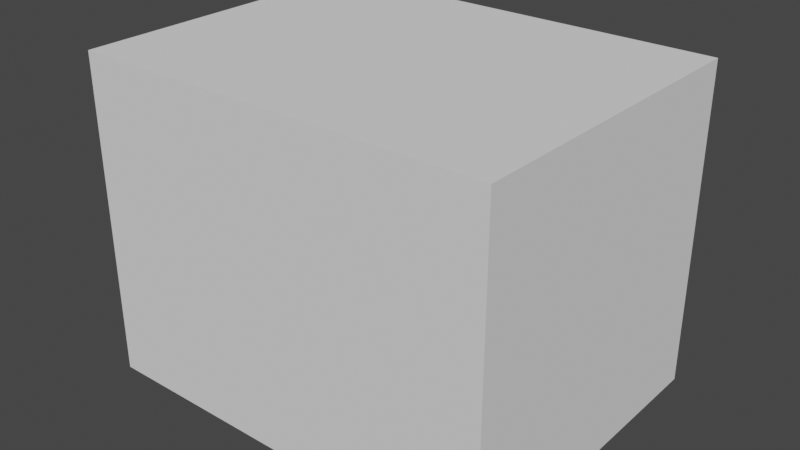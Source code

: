 # Source: geometry.blend  (saved by Blender 2.82.7; exported with 4.5.12 LTS)
import bpy
from mathutils import Matrix  # noqa: F401  (used for matrix-valued properties, if any)

bpy.ops.wm.read_factory_settings(use_empty=True)
scene = bpy.context.scene
scene.name = 'voxels_solid_centered'

# ---- collections
col_xy_voxels = bpy.data.collections.new('xy voxels'); scene.collection.children.link(col_xy_voxels)
col_xz_voxels = bpy.data.collections.new('xz voxels'); scene.collection.children.link(col_xz_voxels)

# ---- materials (node trees are filled in below, after node groups)
mat_inert = bpy.data.materials.new('INERT')
mat_inert.use_transparent_shadow = False
mat_inert.diffuse_color = (0.8, 0.8, 0.2, 1.0)
mat_material = bpy.data.materials.new('Material')
mat_material.use_transparent_shadow = False
mat_material.diffuse_color = (0.3576, 0.8, 0.4728, 1.0)

# ---- material node trees
mat_material.use_nodes = True; mat_material.node_tree.nodes.clear()
_N = mat_material.node_tree.nodes; _L = mat_material.node_tree.links
n0 = _N.new('ShaderNodeOutputMaterial'); n0.name = 'Material Output'; n0.location = (300, 300)
n1 = _N.new('ShaderNodeBsdfPrincipled'); n1.name = 'Principled BSDF'; n1.location = (10, 300)
n1.distribution = 'GGX'
n1.subsurface_method = 'BURLEY'
n1.inputs[3].default_value = 1.45
n1.inputs[27].default_value = (0.0, 0.0, 0.0, 1.0)
n1.inputs[28].default_value = 1.0
_L.new(n1.outputs[0], n0.inputs[0])
n0.is_active_output = True

# ---- world
world_world = bpy.data.worlds.new('World'); scene.world = world_world
world_world.use_nodes = True; world_world.node_tree.nodes.clear()
_N = world_world.node_tree.nodes; _L = world_world.node_tree.links
n0 = _N.new('ShaderNodeOutputWorld'); n0.name = 'World Output'; n0.location = (300, 300)
n1 = _N.new('ShaderNodeBackground'); n1.name = 'Background'; n1.location = (10, 300)
n1.inputs[0].default_value = (0.05088, 0.05088, 0.05088, 1.0)
_L.new(n1.outputs[0], n0.inputs[0])
n0.is_active_output = True
world_world.color = (0.05088, 0.05088, 0.05088)
world_world.use_sun_shadow = False
world_world.sun_shadow_jitter_overblur = 0.0

# ---- meshes
me_cube = bpy.data.meshes.new('Cube')
me_cube.from_pydata([(-1.3, -1.0, -1.0), (-1.3, -1.0, 1.0), (-1.3, 1.0, -1.0), (-1.3, 1.0, 1.0), (1.3, -1.0, -1.0), (1.3, -1.0, 1.0), (1.3, 1.0, -1.0), (1.3, 1.0, 1.0)], [], [(0, 1, 3, 2), (2, 3, 7, 6), (6, 7, 5, 4), (4, 5, 1, 0), (2, 6, 4, 0), (7, 3, 1, 5)])
_uv = me_cube.uv_layers.new(name='UVMap')
_uv.uv.foreach_set('vector', [0.375, 0.0, 0.625, 0.0, 0.625, 0.25, 0.375, 0.25, 0.375, 0.25, 0.625, 0.25, 0.625, 0.5, 0.375, 0.5, 0.375, 0.5, 0.625, 0.5, 0.625, 0.75, 0.375, 0.75, 0.375, 0.75, 0.625, 0.75, 0.625, 1.0, 0.375, 1.0, 0.125, 0.5, 0.375, 0.5, 0.375, 0.75, 0.125, 0.75, 0.625, 0.5, 0.875, 0.5, 0.875, 0.75, 0.625, 0.75])
me_cube.use_remesh_fix_poles = True
me_cube.use_remesh_preserve_attributes = False
me_cube.use_mirror_vertex_groups = False
me_cube.update()
me_cube_004 = bpy.data.meshes.new('Cube.004')
me_cube_004.from_pydata([(-1.0, -1.0, -1.0), (-1.0, -1.0, 1.0), (-1.0, 1.0, -1.0), (-1.0, 1.0, 1.0), (1.0, -1.0, -1.0), (1.0, -1.0, 1.0), (1.0, 1.0, -1.0), (1.0, 1.0, 1.0)], [], [(0, 1, 3, 2), (2, 3, 7, 6), (6, 7, 5, 4), (4, 5, 1, 0), (2, 6, 4, 0), (7, 3, 1, 5)])
_uv = me_cube_004.uv_layers.new(name='UVMap')
_uv.uv.foreach_set('vector', [0.375, 0.0, 0.625, 0.0, 0.625, 0.25, 0.375, 0.25, 0.375, 0.25, 0.625, 0.25, 0.625, 0.5, 0.375, 0.5, 0.375, 0.5, 0.625, 0.5, 0.625, 0.75, 0.375, 0.75, 0.375, 0.75, 0.625, 0.75, 0.625, 1.0, 0.375, 1.0, 0.125, 0.5, 0.375, 0.5, 0.375, 0.75, 0.125, 0.75, 0.625, 0.5, 0.875, 0.5, 0.875, 0.75, 0.625, 0.75])
me_cube_004.materials.append(mat_inert)
me_cube_004.use_remesh_fix_poles = True
me_cube_004.use_remesh_preserve_attributes = False
me_cube_004.use_mirror_vertex_groups = False
me_cube_004.update()
me_cube_005 = bpy.data.meshes.new('Cube.005')
me_cube_005.from_pydata([(-1.0, -1.0, -1.0), (-1.0, -1.0, 1.0), (-1.0, 1.0, -1.0), (-1.0, 1.0, 1.0), (1.0, -1.0, -1.0), (1.0, -1.0, 1.0), (1.0, 1.0, -1.0), (1.0, 1.0, 1.0)], [], [(0, 1, 3, 2), (2, 3, 7, 6), (6, 7, 5, 4), (4, 5, 1, 0), (2, 6, 4, 0), (7, 3, 1, 5)])
_uv = me_cube_005.uv_layers.new(name='UVMap')
_uv.uv.foreach_set('vector', [0.375, 0.0, 0.625, 0.0, 0.625, 0.25, 0.375, 0.25, 0.375, 0.25, 0.625, 0.25, 0.625, 0.5, 0.375, 0.5, 0.375, 0.5, 0.625, 0.5, 0.625, 0.75, 0.375, 0.75, 0.375, 0.75, 0.625, 0.75, 0.625, 1.0, 0.375, 1.0, 0.125, 0.5, 0.375, 0.5, 0.375, 0.75, 0.125, 0.75, 0.625, 0.5, 0.875, 0.5, 0.875, 0.75, 0.625, 0.75])
me_cube_005.materials.append(mat_material)
me_cube_005.use_remesh_fix_poles = True
me_cube_005.use_remesh_preserve_attributes = False
me_cube_005.use_mirror_vertex_groups = False
me_cube_005.update()

# ---- objects
ob_domain = bpy.data.objects.new('Domain', me_cube)
ob_xy_nc11 = bpy.data.objects.new('xy_nc11', me_cube_004)
ob_xy_nc12 = bpy.data.objects.new('xy_nc12', me_cube_004)
ob_xy_nc13 = bpy.data.objects.new('xy_nc13', me_cube_004)
ob_xy_cc11 = bpy.data.objects.new('xy_cc11', me_cube_005)
ob_xy_cc12 = bpy.data.objects.new('xy_cc12', me_cube_005)
ob_xy_cc13 = bpy.data.objects.new('xy_cc13', me_cube_005)
ob_xy_cc21 = bpy.data.objects.new('xy_cc21', me_cube_005)
ob_xy_cc22 = bpy.data.objects.new('xy_cc22', me_cube_005)
ob_xy_cc23 = bpy.data.objects.new('xy_cc23', me_cube_005)
ob_xy_cc31 = bpy.data.objects.new('xy_cc31', me_cube_005)
ob_xy_cc32 = bpy.data.objects.new('xy_cc32', me_cube_005)
ob_xy_cc33 = bpy.data.objects.new('xy_cc33', me_cube_005)
ob_xy_nc21 = bpy.data.objects.new('xy_nc21', me_cube_004)
ob_xy_nc22 = bpy.data.objects.new('xy_nc22', me_cube_004)
ob_xy_nc23 = bpy.data.objects.new('xy_nc23', me_cube_004)
ob_xy_nc31 = bpy.data.objects.new('xy_nc31', me_cube_004)
ob_xy_nc32 = bpy.data.objects.new('xy_nc32', me_cube_004)
ob_xy_nc33 = bpy.data.objects.new('xy_nc33', me_cube_004)
ob_xz_nc11 = bpy.data.objects.new('xz_nc11', me_cube_004)
ob_xz_nc12 = bpy.data.objects.new('xz_nc12', me_cube_004)
ob_xz_nc13 = bpy.data.objects.new('xz_nc13', me_cube_004)
ob_xz_cc11 = bpy.data.objects.new('xz_cc11', me_cube_005)
ob_xz_cc12 = bpy.data.objects.new('xz_cc12', me_cube_005)
ob_xz_cc13 = bpy.data.objects.new('xz_cc13', me_cube_005)
ob_xz_cc21 = bpy.data.objects.new('xz_cc21', me_cube_005)
ob_xz_cc22 = bpy.data.objects.new('xz_cc22', me_cube_005)
ob_xz_cc23 = bpy.data.objects.new('xz_cc23', me_cube_005)
ob_xz_cc31 = bpy.data.objects.new('xz_cc31', me_cube_005)
ob_xz_cc32 = bpy.data.objects.new('xz_cc32', me_cube_005)
ob_xz_cc33 = bpy.data.objects.new('xz_cc33', me_cube_005)
ob_xz_nc21 = bpy.data.objects.new('xz_nc21', me_cube_004)
ob_xz_nc22 = bpy.data.objects.new('xz_nc22', me_cube_004)
ob_xz_nc23 = bpy.data.objects.new('xz_nc23', me_cube_004)
ob_xz_nc31 = bpy.data.objects.new('xz_nc31', me_cube_004)
ob_xz_nc32 = bpy.data.objects.new('xz_nc32', me_cube_004)
ob_xz_nc33 = bpy.data.objects.new('xz_nc33', me_cube_004)

# ---- transforms, parenting, visibility, modifiers, constraints
ob_domain.location = (0.0, 0.0, 0.6)
ob_domain.display_type = 'WIRE'
ob_domain.show_wire = True
ob_domain.lineart.crease_threshold = 0.0
ob_xy_nc11.location = (0.25, -0.5, -0.05)
ob_xy_nc11.rotation_euler = (0.0, 0.0, 0.7854)
ob_xy_nc11.scale = (0.25, 0.25, 0.05)
ob_xy_nc11.lineart.crease_threshold = 0.0
ob_xy_nc12.location = (0.25, 0.0, 0.0)
ob_xy_nc12.rotation_euler = (0.0, 0.0, 0.7854)
ob_xy_nc12.scale = (0.25, 0.25, 0.05)
ob_xy_nc12.lineart.crease_threshold = 0.0
ob_xy_nc13.location = (0.25, 0.5, 0.03)
ob_xy_nc13.rotation_euler = (0.0, 0.0, 0.7854)
ob_xy_nc13.scale = (0.25, 0.25, 0.05)
ob_xy_nc13.lineart.crease_threshold = 0.0
ob_xy_cc11.location = (-0.25, -0.5, -0.05)
ob_xy_cc11.rotation_euler = (0.0, 0.0, 0.7854)
ob_xy_cc11.scale = (0.25, 0.25, 0.05)
ob_xy_cc11.lineart.crease_threshold = 0.0
ob_xy_cc12.location = (-0.25, 0.0, 0.0)
ob_xy_cc12.rotation_euler = (0.0, 0.0, 0.7854)
ob_xy_cc12.scale = (0.25, 0.25, 0.05)
ob_xy_cc12.lineart.crease_threshold = 0.0
ob_xy_cc13.location = (-0.25, 0.5, 0.03)
ob_xy_cc13.rotation_euler = (0.0, 0.0, 0.7854)
ob_xy_cc13.scale = (0.25, 0.25, 0.05)
ob_xy_cc13.lineart.crease_threshold = 0.0
ob_xy_cc21.location = (-0.63, -0.405, -0.05)
ob_xy_cc21.rotation_euler = (0.0, 0.0, 0.7854)
ob_xy_cc21.scale = (0.207, 0.207, 0.05)
ob_xy_cc21.lineart.crease_threshold = 0.0
ob_xy_cc22.location = (-0.63, 0.0, 0.0)
ob_xy_cc22.rotation_euler = (0.0, 0.0, 0.7854)
ob_xy_cc22.scale = (0.207, 0.207, 0.05)
ob_xy_cc22.lineart.crease_threshold = 0.0
ob_xy_cc23.location = (-0.63, 0.405, 0.03)
ob_xy_cc23.rotation_euler = (0.0, 0.0, 0.7854)
ob_xy_cc23.scale = (0.207, 0.207, 0.05)
ob_xy_cc23.lineart.crease_threshold = 0.0
ob_xy_cc31.location = (-0.973, -0.2152, -0.05)
ob_xy_cc31.rotation_euler = (0.0, 0.0, 0.7854)
ob_xy_cc31.scale = (0.1175, 0.1175, 0.05)
ob_xy_cc31.lineart.crease_threshold = 0.0
ob_xy_cc32.location = (-0.973, 0.0, 0.0)
ob_xy_cc32.rotation_euler = (0.0, 0.0, 0.7854)
ob_xy_cc32.scale = (0.1175, 0.1175, 0.05)
ob_xy_cc32.lineart.crease_threshold = 0.0
ob_xy_cc33.location = (-0.973, 0.2152, 0.03)
ob_xy_cc33.rotation_euler = (0.0, 0.0, 0.7854)
ob_xy_cc33.scale = (0.1175, 0.1175, 0.05)
ob_xy_cc33.lineart.crease_threshold = 0.0
ob_xy_nc21.location = (0.63, -0.405, -0.05)
ob_xy_nc21.rotation_euler = (0.0, 0.0, 0.7854)
ob_xy_nc21.scale = (0.207, 0.207, 0.05)
ob_xy_nc21.lineart.crease_threshold = 0.0
ob_xy_nc22.location = (0.63, 0.0, 0.0)
ob_xy_nc22.rotation_euler = (0.0, 0.0, 0.7854)
ob_xy_nc22.scale = (0.207, 0.207, 0.05)
ob_xy_nc22.lineart.crease_threshold = 0.0
ob_xy_nc23.location = (0.63, 0.405, 0.03)
ob_xy_nc23.rotation_euler = (0.0, 0.0, 0.7854)
ob_xy_nc23.scale = (0.207, 0.207, 0.05)
ob_xy_nc23.lineart.crease_threshold = 0.0
ob_xy_nc31.location = (0.973, -0.2152, -0.05)
ob_xy_nc31.rotation_euler = (0.0, 0.0, 0.7854)
ob_xy_nc31.scale = (0.1175, 0.1175, 0.05)
ob_xy_nc31.lineart.crease_threshold = 0.0
ob_xy_nc32.location = (0.973, 0.0, 0.0)
ob_xy_nc32.rotation_euler = (0.0, 0.0, 0.7854)
ob_xy_nc32.scale = (0.1175, 0.1175, 0.05)
ob_xy_nc32.lineart.crease_threshold = 0.0
ob_xy_nc33.location = (0.973, 0.2152, 0.03)
ob_xy_nc33.rotation_euler = (0.0, 0.0, 0.7854)
ob_xy_nc33.scale = (0.1175, 0.1175, 0.05)
ob_xy_nc33.lineart.crease_threshold = 0.0
ob_xz_nc11.location = (0.25, 0.4412, 0.0992)
ob_xz_nc11.rotation_euler = (1.571, -0.7854, -4.371e-08)
ob_xz_nc11.scale = (0.25, 0.25, 0.05)
ob_xz_nc11.lineart.crease_threshold = 0.0
ob_xz_nc12.location = (0.25, 0.3912, 0.5992)
ob_xz_nc12.rotation_euler = (1.571, -0.7854, -4.371e-08)
ob_xz_nc12.scale = (0.25, 0.25, 0.05)
ob_xz_nc12.lineart.crease_threshold = 0.0
ob_xz_nc13.location = (0.25, 0.3612, 1.099)
ob_xz_nc13.rotation_euler = (1.571, -0.7854, -4.371e-08)
ob_xz_nc13.scale = (0.25, 0.25, 0.05)
ob_xz_nc13.lineart.crease_threshold = 0.0
ob_xz_cc11.location = (-0.25, 0.4412, 0.0992)
ob_xz_cc11.rotation_euler = (1.571, -0.7854, -4.371e-08)
ob_xz_cc11.scale = (0.25, 0.25, 0.05)
ob_xz_cc11.lineart.crease_threshold = 0.0
ob_xz_cc12.location = (-0.25, 0.3912, 0.5992)
ob_xz_cc12.rotation_euler = (1.571, -0.7854, -4.371e-08)
ob_xz_cc12.scale = (0.25, 0.25, 0.05)
ob_xz_cc12.lineart.crease_threshold = 0.0
ob_xz_cc13.location = (-0.25, 0.3612, 1.099)
ob_xz_cc13.rotation_euler = (1.571, -0.7854, -4.371e-08)
ob_xz_cc13.scale = (0.25, 0.25, 0.05)
ob_xz_cc13.lineart.crease_threshold = 0.0
ob_xz_cc21.location = (-0.63, 0.4412, 0.1942)
ob_xz_cc21.rotation_euler = (1.571, -0.7854, -4.371e-08)
ob_xz_cc21.scale = (0.207, 0.207, 0.05)
ob_xz_cc21.lineart.crease_threshold = 0.0
ob_xz_cc22.location = (-0.63, 0.3912, 0.5992)
ob_xz_cc22.rotation_euler = (1.571, -0.7854, -4.371e-08)
ob_xz_cc22.scale = (0.207, 0.207, 0.05)
ob_xz_cc22.lineart.crease_threshold = 0.0
ob_xz_cc23.location = (-0.63, 0.3612, 1.004)
ob_xz_cc23.rotation_euler = (1.571, -0.7854, -4.371e-08)
ob_xz_cc23.scale = (0.207, 0.207, 0.05)
ob_xz_cc23.lineart.crease_threshold = 0.0
ob_xz_cc31.location = (-0.973, 0.4412, 0.384)
ob_xz_cc31.rotation_euler = (1.571, -0.7854, -4.371e-08)
ob_xz_cc31.scale = (0.1175, 0.1175, 0.05)
ob_xz_cc31.lineart.crease_threshold = 0.0
ob_xz_cc32.location = (-0.973, 0.3912, 0.5992)
ob_xz_cc32.rotation_euler = (1.571, -0.7854, -4.371e-08)
ob_xz_cc32.scale = (0.1175, 0.1175, 0.05)
ob_xz_cc32.lineart.crease_threshold = 0.0
ob_xz_cc33.location = (-0.973, 0.3612, 0.8144)
ob_xz_cc33.rotation_euler = (1.571, -0.7854, -4.371e-08)
ob_xz_cc33.scale = (0.1175, 0.1175, 0.05)
ob_xz_cc33.lineart.crease_threshold = 0.0
ob_xz_nc21.location = (0.63, 0.4412, 0.1942)
ob_xz_nc21.rotation_euler = (1.571, -0.7854, -4.371e-08)
ob_xz_nc21.scale = (0.207, 0.207, 0.05)
ob_xz_nc21.lineart.crease_threshold = 0.0
ob_xz_nc22.location = (0.63, 0.3912, 0.5992)
ob_xz_nc22.rotation_euler = (1.571, -0.7854, -4.371e-08)
ob_xz_nc22.scale = (0.207, 0.207, 0.05)
ob_xz_nc22.lineart.crease_threshold = 0.0
ob_xz_nc23.location = (0.63, 0.3612, 1.004)
ob_xz_nc23.rotation_euler = (1.571, -0.7854, -4.371e-08)
ob_xz_nc23.scale = (0.207, 0.207, 0.05)
ob_xz_nc23.lineart.crease_threshold = 0.0
ob_xz_nc31.location = (0.973, 0.4412, 0.384)
ob_xz_nc31.rotation_euler = (1.571, -0.7854, -4.371e-08)
ob_xz_nc31.scale = (0.1175, 0.1175, 0.05)
ob_xz_nc31.lineart.crease_threshold = 0.0
ob_xz_nc32.location = (0.973, 0.3912, 0.5992)
ob_xz_nc32.rotation_euler = (1.571, -0.7854, -4.371e-08)
ob_xz_nc32.scale = (0.1175, 0.1175, 0.05)
ob_xz_nc32.lineart.crease_threshold = 0.0
ob_xz_nc33.location = (0.973, 0.3612, 0.8144)
ob_xz_nc33.rotation_euler = (1.571, -0.7854, -4.371e-08)
ob_xz_nc33.scale = (0.1175, 0.1175, 0.05)
ob_xz_nc33.lineart.crease_threshold = 0.0

# ---- collection membership
scene.collection.objects.link(ob_domain)
col_xy_voxels.objects.link(ob_xy_nc11)
col_xy_voxels.objects.link(ob_xy_nc12)
col_xy_voxels.objects.link(ob_xy_nc13)
col_xy_voxels.objects.link(ob_xy_cc11)
col_xy_voxels.objects.link(ob_xy_cc12)
col_xy_voxels.objects.link(ob_xy_cc13)
col_xy_voxels.objects.link(ob_xy_cc21)
col_xy_voxels.objects.link(ob_xy_cc22)
col_xy_voxels.objects.link(ob_xy_cc23)
col_xy_voxels.objects.link(ob_xy_cc31)
col_xy_voxels.objects.link(ob_xy_cc32)
col_xy_voxels.objects.link(ob_xy_cc33)
col_xy_voxels.objects.link(ob_xy_nc21)
col_xy_voxels.objects.link(ob_xy_nc22)
col_xy_voxels.objects.link(ob_xy_nc23)
col_xy_voxels.objects.link(ob_xy_nc31)
col_xy_voxels.objects.link(ob_xy_nc32)
col_xy_voxels.objects.link(ob_xy_nc33)
col_xz_voxels.objects.link(ob_xz_nc11)
col_xz_voxels.objects.link(ob_xz_nc12)
col_xz_voxels.objects.link(ob_xz_nc13)
col_xz_voxels.objects.link(ob_xz_cc11)
col_xz_voxels.objects.link(ob_xz_cc12)
col_xz_voxels.objects.link(ob_xz_cc13)
col_xz_voxels.objects.link(ob_xz_cc21)
col_xz_voxels.objects.link(ob_xz_cc22)
col_xz_voxels.objects.link(ob_xz_cc23)
col_xz_voxels.objects.link(ob_xz_cc31)
col_xz_voxels.objects.link(ob_xz_cc32)
col_xz_voxels.objects.link(ob_xz_cc33)
col_xz_voxels.objects.link(ob_xz_nc21)
col_xz_voxels.objects.link(ob_xz_nc22)
col_xz_voxels.objects.link(ob_xz_nc23)
col_xz_voxels.objects.link(ob_xz_nc31)
col_xz_voxels.objects.link(ob_xz_nc32)
col_xz_voxels.objects.link(ob_xz_nc33)

# ---- scene / render settings (as saved in the file)
scene.frame_start = 1; scene.frame_end = 250; scene.frame_set(1)
scene.render.engine = 'BLENDER_EEVEE_NEXT'
scene.cycles.use_denoising = False
scene.cycles.samples = 128
scene.cycles.sampling_pattern = 'TABULATED_SOBOL'
scene.cycles.use_adaptive_sampling = False
scene.cycles.use_light_tree = False
scene.view_settings.view_transform = 'Filmic'
bpy.context.view_layer.update()

# ---- added for rendering (the .blend has no active camera and no usable light): camera, sun
cam_auto = bpy.data.cameras.new('AutoCamera')
cam_auto.lens = 50.0
cam_auto.sensor_width = 36.0
cam_auto.clip_end = 1000.0
ob_auto_camera = bpy.data.objects.new('AutoCamera', cam_auto)
scene.collection.objects.link(ob_auto_camera)
ob_auto_camera.location = (3.5546, -4.26552, 3.44368)
ob_auto_camera.rotation_euler = (1.09748, -7.21219e-08, 0.694738)
scene.camera = ob_auto_camera
light_auto_sun = bpy.data.lights.new('AutoSun', 'SUN')
light_auto_sun.energy = 3.0
light_auto_sun.angle = 0.0523599
ob_auto_sun = bpy.data.objects.new('AutoSun', light_auto_sun)
scene.collection.objects.link(ob_auto_sun)
ob_auto_sun.rotation_euler = (0.872665, 0.174533, 0.523599)
bpy.context.view_layer.update()

